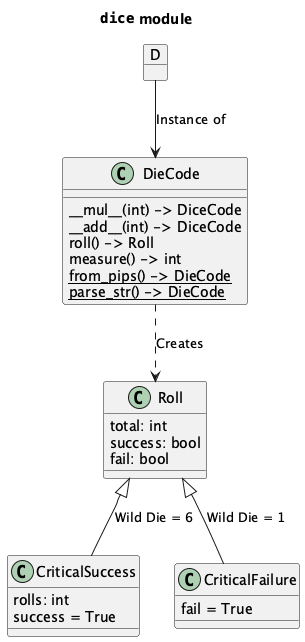

The diagram above was rendered by PlantUML. Its source (embedded in the PNG):
@startuml
'https://plantuml.com/component-diagram

title ""dice"" module

class DieCode {
__mul__(int) -> DiceCode
__add__(int) -> DiceCode
roll() -> Roll
measure() -> int
{static} from_pips() -> DieCode
{static} parse_str() -> DieCode
}

object D

D --> DieCode : "Instance of"

class Roll {
    total: int
    success: bool
    fail: bool
}

DieCode ..> Roll : "Creates"

class CriticalSuccess {
    rolls: int
    success = True
}
class CriticalFailure {
    fail = True
}

Roll <|-- CriticalSuccess : "Wild Die = 6"
Roll <|-- CriticalFailure : "Wild Die = 1"

@enduml